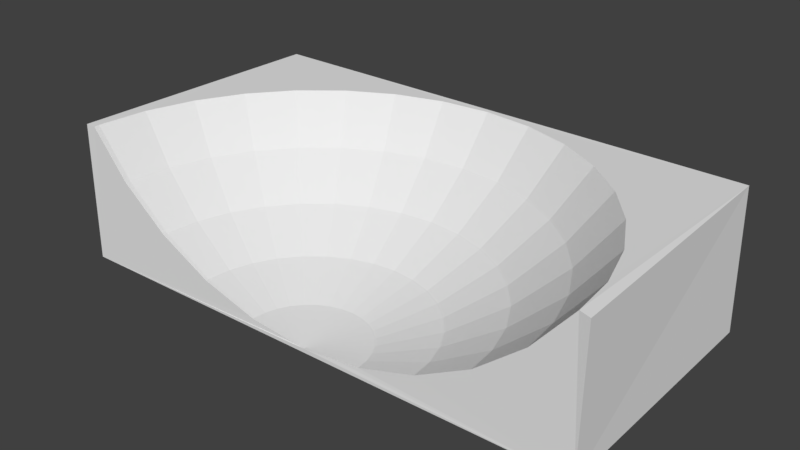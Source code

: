 # Source: HalfBasin.blend  (saved by Blender 2.79.0; exported with 4.5.12 LTS)
import bpy
from mathutils import Matrix  # noqa: F401  (used for matrix-valued properties, if any)

bpy.ops.wm.read_factory_settings(use_empty=True)
scene = bpy.context.scene
scene.name = 'Scene'

# ---- collections
col_collection_1 = bpy.data.collections.new('Collection 1'); scene.collection.children.link(col_collection_1)

# ---- world
world_world = bpy.data.worlds.new('World'); scene.world = world_world
world_world.color = (0.05088, 0.05088, 0.05088)
world_world.use_sun_shadow = False
world_world.sun_shadow_jitter_overblur = 0.0
world_world.cycles.sampling_method = 'MANUAL'

# ---- meshes
me_cube_001 = bpy.data.meshes.new('Cube.001')
me_cube_001.from_pydata([(-0.03893, 2.433, 0.736), (0.5668, 3.039, 1.282), (0.437, 2.386, 0.736), (0.2889, 1.641, 0.3303), (0.1282, 0.8335, 0.08039), (1.149, 2.862, 1.282), (0.8946, 2.247, 0.736), (0.6041, 1.546, 0.3303), (0.2889, 0.7848, 0.08039), (1.686, 2.575, 1.282), (1.316, 2.022, 0.736), (0.8946, 1.391, 0.3303), (0.437, 0.7056, 0.08039), (2.157, 2.189, 1.282), (1.686, 1.718, 0.736), (1.149, 1.182, 0.3303), (0.5668, 0.5991, 0.08039), (2.543, 1.718, 1.282), (1.989, 1.349, 0.736), (1.358, 0.9269, 0.3303), (0.6734, 0.4693, 0.08039), (2.83, 1.182, 1.282), (2.215, 0.9269, 0.736), (1.514, 0.6364, 0.3303), (0.7525, 0.3212, 0.08039), (3.006, 0.5991, 1.282), (2.354, 0.4693, 0.736), (1.609, 0.3212, 0.3303), (0.8013, 0.1604, 0.08039), (-0.03893, -0.006677, -0.003986), (-3.144, -0.006676, 1.282), (-2.478, -0.006677, 0.736), (-1.719, -0.006677, 0.3303), (-0.8956, -0.006677, 0.08039), (-3.084, 0.5991, 1.282), (-2.432, 0.4693, 0.736), (-1.687, 0.3212, 0.3303), (-0.8791, 0.1604, 0.08039), (-2.908, 1.182, 1.282), (-2.293, 0.9269, 0.736), (-1.591, 0.6364, 0.3303), (-0.8304, 0.3212, 0.08039), (-2.621, 1.718, 1.282), (-2.067, 1.349, 0.736), (-1.436, 0.9269, 0.3303), (-0.7512, 0.4693, 0.08039), (-2.234, 2.189, 1.282), (-1.764, 1.718, 0.736), (-1.227, 1.182, 0.3303), (-0.6447, 0.5991, 0.08039), (-1.764, 2.575, 1.282), (-1.394, 2.022, 0.736), (-0.9725, 1.391, 0.3303), (-0.5149, 0.7056, 0.08039), (-1.227, 2.862, 1.282), (-0.9725, 2.247, 0.736), (-0.682, 1.546, 0.3303), (-0.3668, 0.7848, 0.08039), (-0.6447, 3.039, 1.282), (-0.5149, 2.386, 0.736), (-0.3668, 1.641, 0.3303), (-0.2061, 0.8335, 0.08039), (-0.03893, 3.098, 1.282), (-0.03893, 1.674, 0.3303), (-0.03893, 0.85, 0.08039), (-3.802, 3.724, -0.0735), (-3.72, 3.713, 1.942), (3.694, 3.697, -0.07425), (3.654, 3.684, 1.929), (-3.676, -0.006702, 1.935), (3.528, 0.7029, 1.917), (-3.606, 0.7028, 1.936), (3.321, 1.385, 1.919), (-3.399, 1.385, 1.936), (2.985, 2.014, 1.921), (-3.063, 2.014, 1.937), (1.981, 3.017, 1.926), (-2.059, 3.017, 1.936), (-2.61, 2.565, 1.937), (2.532, 2.565, 1.923), (1.353, 3.353, 1.928), (0.6705, 3.56, 1.93), (-1.431, 3.353, 1.935), (-0.7484, 3.56, 1.934), (-0.03892, 3.63, 1.932), (1.639, 0.0147, 0.3304), (2.396, 0.03306, 0.7361), (0.817, -0.004086, 0.08048), (3.06, 0.0503, 1.282), (-0.03127, -0.03169, -0.00245), (-3.136, -0.08003, 1.282), (-2.472, -0.06934, 0.736), (-1.714, -0.05583, 0.3303), (-0.8925, -0.04004, 0.08042), (0.4442, -0.01488, 0.04372), (0.01212, -0.03091, 0.00134), (-0.01288, -0.03136, -0.001013), (-0.02237, -0.03153, -0.001831), (-0.02766, -0.03162, -0.002229), (-0.03407, -0.03173, -0.002575), (-0.03647, -0.03177, -0.002639), (-0.0387, -0.03181, -0.002655), (-0.04096, -0.03185, -0.002628), (-0.04343, -0.03189, -0.002552), (-0.04637, -0.03193, -0.00241), (-0.05027, -0.032, -0.002158), (-0.05622, -0.03209, -0.001695), (-0.0676, -0.03226, -0.0006915), (-0.1031, -0.02613, 0.002575), (-3.667, -0.08733, 1.934), (3.59, 0.06541, 1.916), (3.714, 0.04576, -0.06657), (3.734, 0.04745, 1.893), (-3.813, -0.09365, 1.939), (-3.852, -0.1067, -0.04979)], [], [(0, 2, 1, 62), (63, 3, 2, 0), (64, 4, 3, 63), (29, 4, 64), (62, 1, 81, 84), (1, 5, 80, 81), (2, 6, 5, 1), (3, 7, 6, 2), (4, 8, 7, 3), (29, 8, 4), (29, 12, 8), (5, 9, 76, 80), (6, 10, 9, 5), (7, 11, 10, 6), (8, 12, 11, 7), (10, 14, 13, 9), (11, 15, 14, 10), (12, 16, 15, 11), (29, 16, 12), (9, 13, 79, 76), (13, 17, 74, 79), (14, 18, 17, 13), (15, 19, 18, 14), (16, 20, 19, 15), (29, 20, 16), (18, 22, 21, 17), (19, 23, 22, 18), (20, 24, 23, 19), (29, 24, 20), (17, 21, 72, 74), (21, 25, 70, 72), (22, 26, 25, 21), (23, 27, 26, 22), (24, 28, 27, 23), (29, 28, 24), (90, 30, 69, 109), (91, 31, 30, 90), (92, 32, 31, 91), (93, 33, 32, 92), (33, 37, 36, 32), (29, 37, 33), (30, 34, 71, 69), (31, 35, 34, 30), (32, 36, 35, 31), (34, 38, 73, 71), (35, 39, 38, 34), (36, 40, 39, 35), (37, 41, 40, 36), (29, 41, 37), (29, 45, 41), (38, 42, 75, 73), (39, 43, 42, 38), (40, 44, 43, 39), (41, 45, 44, 40), (43, 47, 46, 42), (44, 48, 47, 43), (45, 49, 48, 44), (29, 49, 45), (42, 46, 78, 75), (46, 50, 77, 78), (47, 51, 50, 46), (48, 52, 51, 47), (49, 53, 52, 48), (29, 53, 49), (51, 55, 54, 50), (52, 56, 55, 51), (53, 57, 56, 52), (29, 57, 53), (50, 54, 82, 77), (54, 58, 83, 82), (55, 59, 58, 54), (56, 60, 59, 55), (57, 61, 60, 56), (29, 61, 57), (60, 63, 0, 59), (61, 64, 63, 60), (29, 64, 61), (58, 62, 84, 83), (59, 0, 62, 58), (65, 66, 68, 67), (29, 108, 107), (29, 107, 106), (29, 106, 105), (29, 105, 104), (29, 104, 103), (29, 103, 102), (29, 102, 101), (29, 101, 100), (29, 100, 99), (29, 98, 97), (29, 97, 96), (29, 96, 95), (29, 95, 94), (29, 33, 93, 108), (29, 89, 98), (29, 99, 89), (25, 88, 110, 70), (29, 94, 87, 28), (26, 86, 88, 25), (27, 85, 86, 26), (28, 87, 85, 27), (111, 67, 68, 112), (113, 66, 65, 114), (66, 113, 109, 69, 71, 73, 75, 78, 77, 82, 83, 84, 81, 80, 76, 79, 74, 72, 70, 110, 112, 68), (65, 67, 111, 114), (111, 112, 110, 88, 86, 85, 87, 94, 95, 96, 97, 98, 89, 99, 100, 101, 102, 103, 104, 105, 106, 107, 108, 93, 92, 91, 90, 109, 113, 114)])
_uv = me_cube_001.uv_layers.new(name='UVMap')
_uv.uv.foreach_set('vector', [0.0, 0.0, 1.0, 0.0, 1.0, 1.0, 0.0, 1.0, 0.0, 0.0, 1.0, 0.0, 1.0, 1.0, 0.0, 1.0, 0.0, 0.0, 1.0, 0.0, 1.0, 1.0, 0.0, 1.0, 0.0, 0.0, 1.0, 0.0, 1.0, 1.0, 0.0, 0.0, 1.0, 0.0, 1.0, 1.0, 0.0, 1.0, 0.0, 0.0, 1.0, 0.0, 1.0, 1.0, 0.0, 1.0, 0.0, 0.0, 1.0, 0.0, 1.0, 1.0, 0.0, 1.0, 0.0, 0.0, 1.0, 0.0, 1.0, 1.0, 0.0, 1.0, 0.0, 0.0, 1.0, 0.0, 1.0, 1.0, 0.0, 1.0, 0.0, 0.0, 1.0, 0.0, 1.0, 1.0, 0.0, 0.0, 1.0, 0.0, 1.0, 1.0, 0.0, 0.0, 1.0, 0.0, 1.0, 1.0, 0.0, 1.0, 0.0, 0.0, 1.0, 0.0, 1.0, 1.0, 0.0, 1.0, 0.0, 0.0, 1.0, 0.0, 1.0, 1.0, 0.0, 1.0, 0.0, 0.0, 1.0, 0.0, 1.0, 1.0, 0.0, 1.0, 0.0, 0.0, 1.0, 0.0, 1.0, 1.0, 0.0, 1.0, 0.0, 0.0, 1.0, 0.0, 1.0, 1.0, 0.0, 1.0, 0.0, 0.0, 1.0, 0.0, 1.0, 1.0, 0.0, 1.0, 0.0, 0.0, 1.0, 0.0, 1.0, 1.0, 0.0, 0.0, 1.0, 0.0, 1.0, 1.0, 0.0, 1.0, 0.0, 0.0, 1.0, 0.0, 1.0, 1.0, 0.0, 1.0, 0.0, 0.0, 1.0, 0.0, 1.0, 1.0, 0.0, 1.0, 0.0, 0.0, 1.0, 0.0, 1.0, 1.0, 0.0, 1.0, 0.0, 0.0, 1.0, 0.0, 1.0, 1.0, 0.0, 1.0, 0.0, 0.0, 1.0, 0.0, 1.0, 1.0, 0.0, 0.0, 1.0, 0.0, 1.0, 1.0, 0.0, 1.0, 0.0, 0.0, 1.0, 0.0, 1.0, 1.0, 0.0, 1.0, 0.0, 0.0, 1.0, 0.0, 1.0, 1.0, 0.0, 1.0, 0.0, 0.0, 1.0, 0.0, 1.0, 1.0, 0.0, 0.0, 1.0, 0.0, 1.0, 1.0, 0.0, 1.0, 0.0, 0.0, 1.0, 0.0, 1.0, 1.0, 0.0, 1.0, 0.0, 0.0, 1.0, 0.0, 1.0, 1.0, 0.0, 1.0, 0.0, 0.0, 1.0, 0.0, 1.0, 1.0, 0.0, 1.0, 0.0, 0.0, 1.0, 0.0, 1.0, 1.0, 0.0, 1.0, 0.0, 0.0, 1.0, 0.0, 1.0, 1.0, 0.0, 0.0, 1.0, 0.0, 1.0, 1.0, 0.0, 1.0, 0.0, 0.0, 1.0, 0.0, 1.0, 1.0, 0.0, 1.0, 0.0, 0.0, 1.0, 0.0, 1.0, 1.0, 0.0, 1.0, 0.0, 0.0, 1.0, 0.0, 1.0, 1.0, 0.0, 1.0, 0.0, 0.0, 1.0, 0.0, 1.0, 1.0, 0.0, 1.0, 0.0, 0.0, 1.0, 0.0, 1.0, 1.0, 0.0, 0.0, 1.0, 0.0, 1.0, 1.0, 0.0, 1.0, 0.0, 0.0, 1.0, 0.0, 1.0, 1.0, 0.0, 1.0, 0.0, 0.0, 1.0, 0.0, 1.0, 1.0, 0.0, 1.0, 0.0, 0.0, 1.0, 0.0, 1.0, 1.0, 0.0, 1.0, 0.0, 0.0, 1.0, 0.0, 1.0, 1.0, 0.0, 1.0, 0.0, 0.0, 1.0, 0.0, 1.0, 1.0, 0.0, 1.0, 0.0, 0.0, 1.0, 0.0, 1.0, 1.0, 0.0, 1.0, 0.0, 0.0, 1.0, 0.0, 1.0, 1.0, 0.0, 0.0, 1.0, 0.0, 1.0, 1.0, 0.0, 0.0, 1.0, 0.0, 1.0, 1.0, 0.0, 1.0, 0.0, 0.0, 1.0, 0.0, 1.0, 1.0, 0.0, 1.0, 0.0, 0.0, 1.0, 0.0, 1.0, 1.0, 0.0, 1.0, 0.0, 0.0, 1.0, 0.0, 1.0, 1.0, 0.0, 1.0, 0.0, 0.0, 1.0, 0.0, 1.0, 1.0, 0.0, 1.0, 0.0, 0.0, 1.0, 0.0, 1.0, 1.0, 0.0, 1.0, 0.0, 0.0, 1.0, 0.0, 1.0, 1.0, 0.0, 1.0, 0.0, 0.0, 1.0, 0.0, 1.0, 1.0, 0.0, 0.0, 1.0, 0.0, 1.0, 1.0, 0.0, 1.0, 0.0, 0.0, 1.0, 0.0, 1.0, 1.0, 0.0, 1.0, 0.0, 0.0, 1.0, 0.0, 1.0, 1.0, 0.0, 1.0, 0.0, 0.0, 1.0, 0.0, 1.0, 1.0, 0.0, 1.0, 0.0, 0.0, 1.0, 0.0, 1.0, 1.0, 0.0, 1.0, 0.0, 0.0, 1.0, 0.0, 1.0, 1.0, 0.0, 0.0, 1.0, 0.0, 1.0, 1.0, 0.0, 1.0, 0.0, 0.0, 1.0, 0.0, 1.0, 1.0, 0.0, 1.0, 0.0, 0.0, 1.0, 0.0, 1.0, 1.0, 0.0, 1.0, 0.0, 0.0, 1.0, 0.0, 1.0, 1.0, 0.0, 0.0, 1.0, 0.0, 1.0, 1.0, 0.0, 1.0, 0.0, 0.0, 1.0, 0.0, 1.0, 1.0, 0.0, 1.0, 0.0, 0.0, 1.0, 0.0, 1.0, 1.0, 0.0, 1.0, 0.0, 0.0, 1.0, 0.0, 1.0, 1.0, 0.0, 1.0, 0.0, 0.0, 1.0, 0.0, 1.0, 1.0, 0.0, 1.0, 0.0, 0.0, 1.0, 0.0, 1.0, 1.0, 0.0, 0.0, 1.0, 0.0, 1.0, 1.0, 0.0, 1.0, 0.0, 0.0, 1.0, 0.0, 1.0, 1.0, 0.0, 1.0, 0.0, 0.0, 1.0, 0.0, 1.0, 1.0, 0.0, 0.0, 1.0, 0.0, 1.0, 1.0, 0.0, 1.0, 0.0, 0.0, 1.0, 0.0, 1.0, 1.0, 0.0, 1.0, 0.0, 0.0, 1.0, 0.0, 1.0, 1.0, 0.0, 1.0, 0.0, 0.0, 1.0, 0.0, 1.0, 1.0, 0.0, 0.0, 1.0, 0.0, 1.0, 1.0, 0.0, 0.0, 1.0, 0.0, 1.0, 1.0, 0.0, 0.0, 1.0, 0.0, 1.0, 1.0, 0.0, 0.0, 1.0, 0.0, 1.0, 1.0, 0.0, 0.0, 1.0, 0.0, 1.0, 1.0, 0.0, 0.0, 1.0, 0.0, 1.0, 1.0, 0.0, 0.0, 1.0, 0.0, 1.0, 1.0, 0.0, 0.0, 1.0, 0.0, 1.0, 1.0, 0.0, 0.0, 1.0, 0.0, 1.0, 1.0, 0.0, 0.0, 1.0, 0.0, 1.0, 1.0, 0.0, 0.0, 1.0, 0.0, 1.0, 1.0, 0.0, 0.0, 1.0, 0.0, 1.0, 1.0, 0.0, 0.0, 1.0, 0.0, 1.0, 1.0, 0.0, 1.0, 0.0, 0.0, 1.0, 0.0, 1.0, 1.0, 0.0, 0.0, 1.0, 0.0, 1.0, 1.0, 0.0, 0.0, 1.0, 0.0, 1.0, 1.0, 0.0, 1.0, 0.0, 0.0, 1.0, 0.0, 1.0, 1.0, 0.0, 1.0, 0.0, 0.0, 1.0, 0.0, 1.0, 1.0, 0.0, 1.0, 0.0, 0.0, 1.0, 0.0, 1.0, 1.0, 0.0, 1.0, 0.0, 0.0, 1.0, 0.0, 1.0, 1.0, 0.0, 1.0, 0.0, 0.0, 1.0, 0.0, 1.0, 1.0, 0.0, 1.0, 0.0, 0.0, 1.0, 0.0, 1.0, 1.0, 0.0, 1.0, 0.5, 1.0, 0.6409, 0.9797, 0.7703, 0.9206, 0.8779, 0.8274, 0.9548, 0.7077, 0.9949, 0.5712, 0.9949, 0.4288, 0.9548, 0.2923, 0.8779, 0.1726, 0.7703, 0.07937, 0.6409, 0.02025, 0.5, 0.0, 0.3591, 0.02025, 0.2297, 0.07937, 0.1221, 0.1726, 0.04518, 0.2923, 0.005089, 0.4288, 0.005089, 0.5712, 0.04518, 0.7077, 0.1221, 0.8274, 0.2297, 0.9206, 0.3591, 0.9797, 0.0, 0.0, 1.0, 0.0, 1.0, 1.0, 0.0, 1.0, 0.5, 1.0, 0.604, 0.9891, 0.7034, 0.9568, 0.7939, 0.9045, 0.8716, 0.8346, 0.933, 0.75, 0.9755, 0.6545, 0.9973, 0.5523, 0.9973, 0.4477, 0.9755, 0.3455, 0.933, 0.25, 0.8716, 0.1654, 0.7939, 0.09549, 0.7034, 0.04323, 0.604, 0.01093, 0.5, 0.0, 0.396, 0.01093, 0.2966, 0.04323, 0.2061, 0.09549, 0.1284, 0.1654, 0.06699, 0.25, 0.02447, 0.3455, 0.002739, 0.4477, 0.002739, 0.5523, 0.02447, 0.6545, 0.06699, 0.75, 0.1284, 0.8346, 0.2061, 0.9045, 0.2966, 0.9568, 0.396, 0.9891])
_uv.active_render = True
_uv = me_cube_001.uv_layers.new(name='UVMap.001')
_uv.uv.foreach_set('vector', [0.0, 0.0, 1.0, 0.0, 1.0, 1.0, 0.0, 1.0, 0.0, 0.0, 1.0, 0.0, 1.0, 1.0, 0.0, 1.0, 0.0, 0.0, 1.0, 0.0, 1.0, 1.0, 0.0, 1.0, 0.0, 0.0, 1.0, 0.0, 1.0, 1.0, 0.0, 0.0, 1.0, 0.0, 1.0, 1.0, 0.0, 1.0, 0.0, 0.0, 1.0, 0.0, 1.0, 1.0, 0.0, 1.0, 0.0, 0.0, 1.0, 0.0, 1.0, 1.0, 0.0, 1.0, 0.0, 0.0, 1.0, 0.0, 1.0, 1.0, 0.0, 1.0, 0.0, 0.0, 1.0, 0.0, 1.0, 1.0, 0.0, 1.0, 0.0, 0.0, 1.0, 0.0, 1.0, 1.0, 0.0, 0.0, 1.0, 0.0, 1.0, 1.0, 0.0, 0.0, 1.0, 0.0, 1.0, 1.0, 0.0, 1.0, 0.0, 0.0, 1.0, 0.0, 1.0, 1.0, 0.0, 1.0, 0.0, 0.0, 1.0, 0.0, 1.0, 1.0, 0.0, 1.0, 0.0, 0.0, 1.0, 0.0, 1.0, 1.0, 0.0, 1.0, 0.0, 0.0, 1.0, 0.0, 1.0, 1.0, 0.0, 1.0, 0.0, 0.0, 1.0, 0.0, 1.0, 1.0, 0.0, 1.0, 0.0, 0.0, 1.0, 0.0, 1.0, 1.0, 0.0, 1.0, 0.0, 0.0, 1.0, 0.0, 1.0, 1.0, 0.0, 0.0, 1.0, 0.0, 1.0, 1.0, 0.0, 1.0, 0.0, 0.0, 1.0, 0.0, 1.0, 1.0, 0.0, 1.0, 0.0, 0.0, 1.0, 0.0, 1.0, 1.0, 0.0, 1.0, 0.0, 0.0, 1.0, 0.0, 1.0, 1.0, 0.0, 1.0, 0.0, 0.0, 1.0, 0.0, 1.0, 1.0, 0.0, 1.0, 0.0, 0.0, 1.0, 0.0, 1.0, 1.0, 0.0, 0.0, 1.0, 0.0, 1.0, 1.0, 0.0, 1.0, 0.0, 0.0, 1.0, 0.0, 1.0, 1.0, 0.0, 1.0, 0.0, 0.0, 1.0, 0.0, 1.0, 1.0, 0.0, 1.0, 0.0, 0.0, 1.0, 0.0, 1.0, 1.0, 0.0, 0.0, 1.0, 0.0, 1.0, 1.0, 0.0, 1.0, 0.0, 0.0, 1.0, 0.0, 1.0, 1.0, 0.0, 1.0, 0.0, 0.0, 1.0, 0.0, 1.0, 1.0, 0.0, 1.0, 0.0, 0.0, 1.0, 0.0, 1.0, 1.0, 0.0, 1.0, 0.0, 0.0, 1.0, 0.0, 1.0, 1.0, 0.0, 1.0, 0.0, 0.0, 1.0, 0.0, 1.0, 1.0, 0.0, 0.0, 1.0, 0.0, 1.0, 1.0, 0.0, 1.0, 0.0, 0.0, 1.0, 0.0, 1.0, 1.0, 0.0, 1.0, 0.0, 0.0, 1.0, 0.0, 1.0, 1.0, 0.0, 1.0, 0.0, 0.0, 1.0, 0.0, 1.0, 1.0, 0.0, 1.0, 0.0, 0.0, 1.0, 0.0, 1.0, 1.0, 0.0, 1.0, 0.0, 0.0, 1.0, 0.0, 1.0, 1.0, 0.0, 0.0, 1.0, 0.0, 1.0, 1.0, 0.0, 1.0, 0.0, 0.0, 1.0, 0.0, 1.0, 1.0, 0.0, 1.0, 0.0, 0.0, 1.0, 0.0, 1.0, 1.0, 0.0, 1.0, 0.0, 0.0, 1.0, 0.0, 1.0, 1.0, 0.0, 1.0, 0.0, 0.0, 1.0, 0.0, 1.0, 1.0, 0.0, 1.0, 0.0, 0.0, 1.0, 0.0, 1.0, 1.0, 0.0, 1.0, 0.0, 0.0, 1.0, 0.0, 1.0, 1.0, 0.0, 1.0, 0.0, 0.0, 1.0, 0.0, 1.0, 1.0, 0.0, 0.0, 1.0, 0.0, 1.0, 1.0, 0.0, 0.0, 1.0, 0.0, 1.0, 1.0, 0.0, 1.0, 0.0, 0.0, 1.0, 0.0, 1.0, 1.0, 0.0, 1.0, 0.0, 0.0, 1.0, 0.0, 1.0, 1.0, 0.0, 1.0, 0.0, 0.0, 1.0, 0.0, 1.0, 1.0, 0.0, 1.0, 0.0, 0.0, 1.0, 0.0, 1.0, 1.0, 0.0, 1.0, 0.0, 0.0, 1.0, 0.0, 1.0, 1.0, 0.0, 1.0, 0.0, 0.0, 1.0, 0.0, 1.0, 1.0, 0.0, 1.0, 0.0, 0.0, 1.0, 0.0, 1.0, 1.0, 0.0, 0.0, 1.0, 0.0, 1.0, 1.0, 0.0, 1.0, 0.0, 0.0, 1.0, 0.0, 1.0, 1.0, 0.0, 1.0, 0.0, 0.0, 1.0, 0.0, 1.0, 1.0, 0.0, 1.0, 0.0, 0.0, 1.0, 0.0, 1.0, 1.0, 0.0, 1.0, 0.0, 0.0, 1.0, 0.0, 1.0, 1.0, 0.0, 1.0, 0.0, 0.0, 1.0, 0.0, 1.0, 1.0, 0.0, 0.0, 1.0, 0.0, 1.0, 1.0, 0.0, 1.0, 0.0, 0.0, 1.0, 0.0, 1.0, 1.0, 0.0, 1.0, 0.0, 0.0, 1.0, 0.0, 1.0, 1.0, 0.0, 1.0, 0.0, 0.0, 1.0, 0.0, 1.0, 1.0, 0.0, 0.0, 1.0, 0.0, 1.0, 1.0, 0.0, 1.0, 0.0, 0.0, 1.0, 0.0, 1.0, 1.0, 0.0, 1.0, 0.0, 0.0, 1.0, 0.0, 1.0, 1.0, 0.0, 1.0, 0.0, 0.0, 1.0, 0.0, 1.0, 1.0, 0.0, 1.0, 0.0, 0.0, 1.0, 0.0, 1.0, 1.0, 0.0, 1.0, 0.0, 0.0, 1.0, 0.0, 1.0, 1.0, 0.0, 0.0, 1.0, 0.0, 1.0, 1.0, 0.0, 1.0, 0.0, 0.0, 1.0, 0.0, 1.0, 1.0, 0.0, 1.0, 0.0, 0.0, 1.0, 0.0, 1.0, 1.0, 0.0, 0.0, 1.0, 0.0, 1.0, 1.0, 0.0, 1.0, 0.0, 0.0, 1.0, 0.0, 1.0, 1.0, 0.0, 1.0, 0.0, 0.0, 1.0, 0.0, 1.0, 1.0, 0.0, 1.0, 0.0, 0.0, 1.0, 0.0, 1.0, 1.0, 0.0, 0.0, 1.0, 0.0, 1.0, 1.0, 0.0, 0.0, 1.0, 0.0, 1.0, 1.0, 0.0, 0.0, 1.0, 0.0, 1.0, 1.0, 0.0, 0.0, 1.0, 0.0, 1.0, 1.0, 0.0, 0.0, 1.0, 0.0, 1.0, 1.0, 0.0, 0.0, 1.0, 0.0, 1.0, 1.0, 0.0, 0.0, 1.0, 0.0, 1.0, 1.0, 0.0, 0.0, 1.0, 0.0, 1.0, 1.0, 0.0, 0.0, 1.0, 0.0, 1.0, 1.0, 0.0, 0.0, 1.0, 0.0, 1.0, 1.0, 0.0, 0.0, 1.0, 0.0, 1.0, 1.0, 0.0, 0.0, 1.0, 0.0, 1.0, 1.0, 0.0, 0.0, 1.0, 0.0, 1.0, 1.0, 0.0, 1.0, 0.0, 0.0, 1.0, 0.0, 1.0, 1.0, 0.0, 0.0, 1.0, 0.0, 1.0, 1.0, 0.0, 0.0, 1.0, 0.0, 1.0, 1.0, 0.0, 1.0, 0.0, 0.0, 1.0, 0.0, 1.0, 1.0, 0.0, 1.0, 0.0, 0.0, 1.0, 0.0, 1.0, 1.0, 0.0, 1.0, 0.0, 0.0, 1.0, 0.0, 1.0, 1.0, 0.0, 1.0, 0.0, 0.0, 1.0, 0.0, 1.0, 1.0, 0.0, 1.0, 0.0, 0.0, 1.0, 0.0, 1.0, 1.0, 0.0, 1.0, 0.0, 0.0, 1.0, 0.0, 1.0, 1.0, 0.0, 1.0, 0.5, 1.0, 0.6409, 0.9797, 0.7703, 0.9206, 0.8779, 0.8274, 0.9548, 0.7077, 0.9949, 0.5712, 0.9949, 0.4288, 0.9548, 0.2923, 0.8779, 0.1726, 0.7703, 0.07937, 0.6409, 0.02025, 0.5, 0.0, 0.3591, 0.02025, 0.2297, 0.07937, 0.1221, 0.1726, 0.04518, 0.2923, 0.005089, 0.4288, 0.005089, 0.5712, 0.04518, 0.7077, 0.1221, 0.8274, 0.2297, 0.9206, 0.3591, 0.9797, 0.0, 0.0, 1.0, 0.0, 1.0, 1.0, 0.0, 1.0, 0.5, 1.0, 0.604, 0.9891, 0.7034, 0.9568, 0.7939, 0.9045, 0.8716, 0.8346, 0.933, 0.75, 0.9755, 0.6545, 0.9973, 0.5523, 0.9973, 0.4477, 0.9755, 0.3455, 0.933, 0.25, 0.8716, 0.1654, 0.7939, 0.09549, 0.7034, 0.04323, 0.604, 0.01093, 0.5, 0.0, 0.396, 0.01093, 0.2966, 0.04323, 0.2061, 0.09549, 0.1284, 0.1654, 0.06699, 0.25, 0.02447, 0.3455, 0.002739, 0.4477, 0.002739, 0.5523, 0.02447, 0.6545, 0.06699, 0.75, 0.1284, 0.8346, 0.2061, 0.9045, 0.2966, 0.9568, 0.396, 0.9891])
me_cube_001.use_remesh_preserve_volume = False
me_cube_001.use_remesh_preserve_attributes = False
me_cube_001.use_mirror_vertex_groups = False
me_cube_001.update()

# ---- objects
ob_cube = bpy.data.objects.new('Cube', me_cube_001)

# ---- transforms, parenting, visibility, modifiers, constraints
ob_cube.location = (-0.05476, 0.09212, 0.07014)
ob_cube.display_type = 'SOLID'
ob_cube.lineart.crease_threshold = 0.0

# ---- collection membership
col_collection_1.objects.link(ob_cube)

# ---- scene / render settings (as saved in the file)
scene.camera = ob_cube
scene.frame_start = 1; scene.frame_end = 250; scene.frame_set(0)
scene.render.engine = 'BLENDER_EEVEE_NEXT'
scene.render.resolution_percentage = 50
scene.render.dither_intensity = 0.0
scene.cycles.use_denoising = False
scene.cycles.samples = 128
scene.cycles.sampling_pattern = 'TABULATED_SOBOL'
scene.cycles.use_adaptive_sampling = False
scene.cycles.use_light_tree = False
scene.cycles.blur_glossy = 0.0
scene.cycles.sample_clamp_indirect = 0.0
scene.view_settings.view_transform = 'Standard'
bpy.context.view_layer.update()

# ---- added for rendering (the .blend has no active camera and no usable light): camera, sun
cam_auto = bpy.data.cameras.new('AutoCamera')
cam_auto.lens = 50.0
cam_auto.sensor_width = 36.0
cam_auto.clip_end = 1000.0
ob_auto_camera = bpy.data.objects.new('AutoCamera', cam_auto)
scene.collection.objects.link(ob_auto_camera)
ob_auto_camera.location = (7.96768, -7.79697, 7.46914)
ob_auto_camera.rotation_euler = (1.09748, -7.21219e-08, 0.694738)
scene.camera = ob_auto_camera
light_auto_sun = bpy.data.lights.new('AutoSun', 'SUN')
light_auto_sun.energy = 3.0
light_auto_sun.angle = 0.0523599
ob_auto_sun = bpy.data.objects.new('AutoSun', light_auto_sun)
scene.collection.objects.link(ob_auto_sun)
ob_auto_sun.rotation_euler = (0.872665, 0.174533, 0.523599)
bpy.context.view_layer.update()
